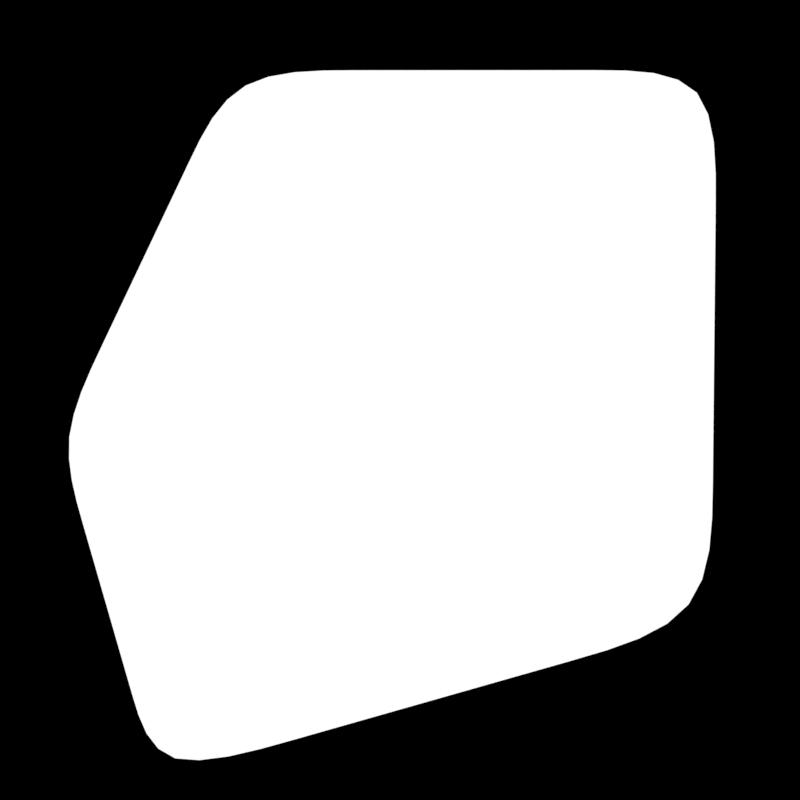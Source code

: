# Source: ToonPolygon.blend  (saved by Blender 3.0.42; exported with 4.5.12 LTS)
import bpy
from mathutils import Matrix  # noqa: F401  (used for matrix-valued properties, if any)

bpy.ops.wm.read_factory_settings(use_empty=True)
scene = bpy.context.scene
scene.name = 'Scene'

# ---- collections
col_collection = bpy.data.collections.new('Collection'); scene.collection.children.link(col_collection)

# ---- materials (node trees are filled in below, after node groups)
mat_material_001 = bpy.data.materials.new('Material.001')
mat_material_001.use_transparent_shadow = False

# ---- material node trees
mat_material_001.use_nodes = True; mat_material_001.node_tree.nodes.clear()
_N = mat_material_001.node_tree.nodes; _L = mat_material_001.node_tree.links
n0 = _N.new('ShaderNodeBsdfPrincipled'); n0.name = 'Principled BSDF'; n0.location = (-180, 267)
n0.distribution = 'GGX'
n0.subsurface_method = 'RANDOM_WALK_SKIN'
n0.inputs[3].default_value = 1.45
n0.inputs[27].default_value = (0.0, 0.0, 0.0, 1.0)
n0.inputs[28].default_value = 1.0
n1 = _N.new('ShaderNodeOutputMaterial'); n1.name = 'Material Output'; n1.location = (361, 262)
n2 = _N.new('ShaderNodeRGB'); n2.name = 'RGB'; n2.location = (127, 180)
n2.width = 114
n2.outputs[0].default_value = (1.0, 1.0, 1.0, 1.0)
_L.new(n2.outputs[0], n1.inputs[0])
n1.is_active_output = True

# ---- world
world_world = bpy.data.worlds.new('World'); scene.world = world_world
world_world.use_nodes = True; world_world.node_tree.nodes.clear()
_N = world_world.node_tree.nodes; _L = world_world.node_tree.links
n0 = _N.new('ShaderNodeOutputWorld'); n0.name = 'World Output'; n0.location = (300, 300)
n1 = _N.new('ShaderNodeBackground'); n1.name = 'Background'; n1.location = (10, 300)
n1.inputs[0].default_value = (0.05088, 0.05088, 0.05088, 1.0)
n1.inputs[1].default_value = 0.0
_L.new(n1.outputs[0], n0.inputs[0])
n0.is_active_output = True
world_world.color = (0.05088, 0.05088, 0.05088)
world_world.use_sun_shadow = False
world_world.sun_shadow_jitter_overblur = 0.0

# ---- cameras
cam_camera_001 = bpy.data.cameras.new('Camera.001')
cam_camera_001.type = 'ORTHO'
cam_camera_001.ortho_scale = 1.99

# ---- meshes
me_plane = bpy.data.meshes.new('Plane')
me_plane.from_pydata([(-0.6057, -0.9423, 0.0), (-0.8504, -0.09427, 0.0), (0.7887, 0.8205, 0.0), (0.7748, -0.5492, 0.0), (-0.4165, 0.8201, 0.0)], [], [(3, 2, 4), (0, 3, 4, 1)])
_uv = me_plane.uv_layers.new(name='UVMap')
_uv.uv.foreach_set('vector', [1.0, 0.0, 1.0, 1.0, 0.5, 1.0, 0.0, 0.0, 1.0, 0.0, 0.5, 1.0, 0.0, 1.0])
me_plane.materials.append(mat_material_001)
me_plane.use_remesh_fix_poles = True
me_plane.use_remesh_preserve_attributes = False
me_plane.update()

# ---- objects
ob_camera = bpy.data.objects.new('Camera', cam_camera_001)
ob_plane = bpy.data.objects.new('Plane', me_plane)

# ---- transforms, parenting, visibility, modifiers, constraints
ob_camera.location = (0.0, 0.0, 4.308)
ob_plane.location = (0.0, 0.0, 0.0)
_m = ob_plane.modifiers.new('Subdivision', 'SUBSURF')
_m.subdivision_type = 'SIMPLE'
_m.levels = 2
_m = ob_plane.modifiers.new('Subdivision.001', 'SUBSURF')

# ---- collection membership
col_collection.objects.link(ob_camera)
col_collection.objects.link(ob_plane)

# ---- scene / render settings (as saved in the file)
scene.camera = ob_camera
scene.frame_start = 1; scene.frame_end = 250; scene.frame_set(1)
scene.render.engine = 'BLENDER_EEVEE_NEXT'
scene.render.resolution_x = 1024
scene.render.resolution_y = 1024
scene.cycles.use_denoising = False
scene.cycles.sampling_pattern = 'TABULATED_SOBOL'
scene.cycles.use_light_tree = False
scene.view_settings.view_transform = 'Standard'
bpy.context.view_layer.update()

# ---- added for rendering (the .blend has no usable light): sun
light_auto_sun = bpy.data.lights.new('AutoSun', 'SUN')
light_auto_sun.energy = 3.0
light_auto_sun.angle = 0.0523599
ob_auto_sun = bpy.data.objects.new('AutoSun', light_auto_sun)
scene.collection.objects.link(ob_auto_sun)
ob_auto_sun.rotation_euler = (0.872665, 0.174533, 0.523599)
bpy.context.view_layer.update()
